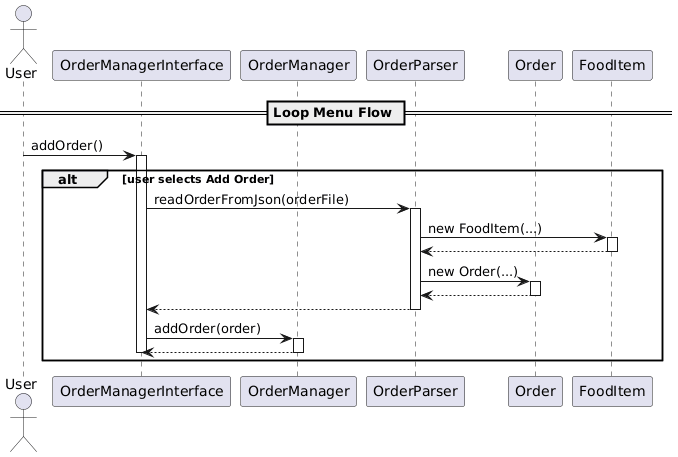

The diagram above was rendered by PlantUML. Its source (embedded in the PNG):
@startuml
actor User

participant "OrderManagerInterface" as OMI
participant "OrderManager" as OM
participant "OrderParser" as OP
participant "Order" as Order
participant "FoodItem" as FI

== Loop Menu Flow ==

User -> OMI: addOrder()

alt user selects Add Order
    activate OMI
    OMI -> OP: readOrderFromJson(orderFile)
    activate OP
    OP -> FI: new FoodItem(...)
    activate FI
    FI --> OP
    deactivate FI
    OP -> Order: new Order(...)
    activate Order
    Order --> OP
    deactivate Order
    
    OP --> OMI
    deactivate OP
    OMI -> OM: addOrder(order)
    activate OM
    OM --> OMI
    deactivate OM
    deactivate OMI
end
@enduml